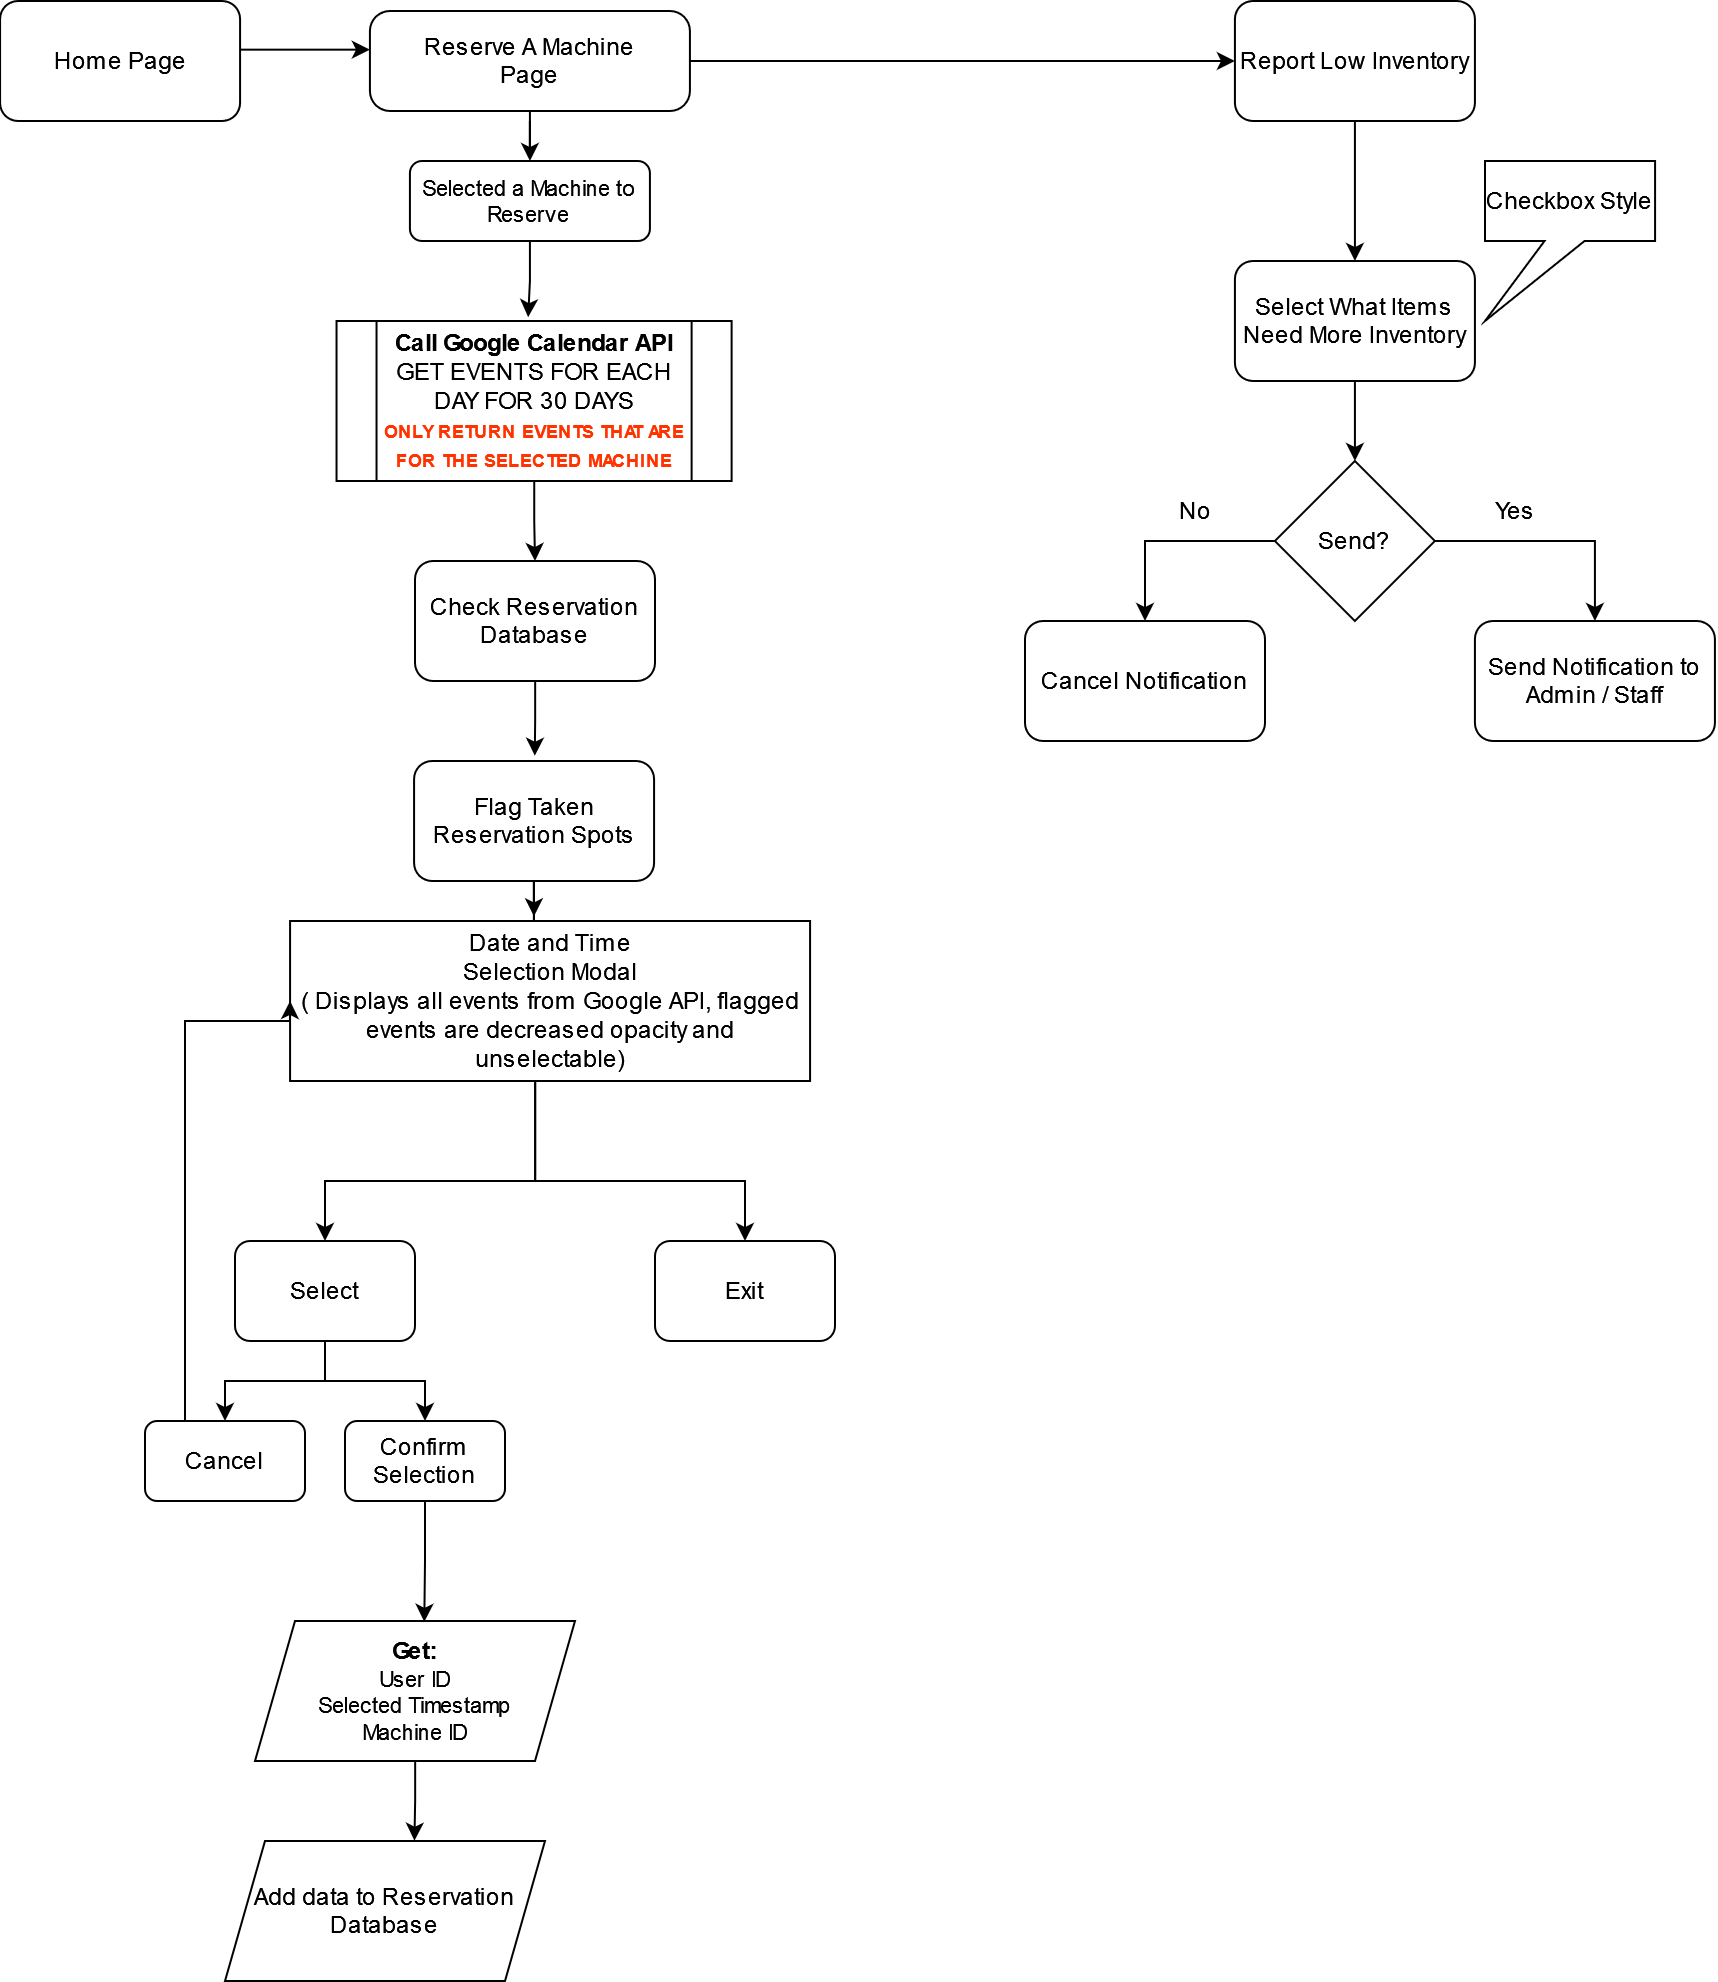

The diagram above was exported from draw.io. Its source (the exported page's mxGraphModel, read from the mxfile embedded in the PNG):
<mxGraphModel dx="3056" dy="48" grid="1" gridSize="10" guides="1" tooltips="1" connect="1" arrows="1" fold="1" page="1" pageScale="1" pageWidth="850" pageHeight="1100" math="0" shadow="0">
  <root>
    <mxCell id="0" />
    <mxCell id="1" parent="0" />
    <mxCell id="7NOk_PoTQ5pe2xrSPfQL-50" style="edgeStyle=orthogonalEdgeStyle;rounded=0;orthogonalLoop=1;jettySize=auto;html=1;fontSize=11;" edge="1" parent="1" source="dakCBnvCRjzGUtnqDhZ8-2">
      <mxGeometry relative="1" as="geometry">
        <mxPoint x="162.46000000000004" y="1210" as="targetPoint" />
      </mxGeometry>
    </mxCell>
    <mxCell id="dakCBnvCRjzGUtnqDhZ8-2" value="Reserve A Machine&lt;br&gt;Page" style="html=1;dashed=0;rounded=1;absoluteArcSize=1;arcSize=20;verticalAlign=middle;align=center;" parent="1" vertex="1">
      <mxGeometry x="82.46000000000002" y="1135" width="160" height="50" as="geometry" />
    </mxCell>
    <mxCell id="dakCBnvCRjzGUtnqDhZ8-16" value="Report Low Inventory" style="rounded=1;whiteSpace=wrap;html=1;" parent="1" vertex="1">
      <mxGeometry x="514.96" y="1130" width="120" height="60" as="geometry" />
    </mxCell>
    <mxCell id="dakCBnvCRjzGUtnqDhZ8-17" value="" style="endArrow=classic;html=1;rounded=0;entryX=0;entryY=0.5;entryDx=0;entryDy=0;exitX=1;exitY=0.5;exitDx=0;exitDy=0;" parent="1" edge="1" target="dakCBnvCRjzGUtnqDhZ8-16" source="dakCBnvCRjzGUtnqDhZ8-2">
      <mxGeometry width="50" height="50" relative="1" as="geometry">
        <mxPoint x="354.96" y="1160" as="sourcePoint" />
        <mxPoint x="414.96" y="1130" as="targetPoint" />
      </mxGeometry>
    </mxCell>
    <mxCell id="0lK1I4un2h4h2gUuI4y6-1" value="" style="endArrow=classic;html=1;rounded=0;exitX=0.5;exitY=1;exitDx=0;exitDy=0;" edge="1" parent="1" source="dakCBnvCRjzGUtnqDhZ8-16">
      <mxGeometry width="50" height="50" relative="1" as="geometry">
        <mxPoint x="354.96" y="1440" as="sourcePoint" />
        <mxPoint x="574.96" y="1260" as="targetPoint" />
      </mxGeometry>
    </mxCell>
    <mxCell id="0lK1I4un2h4h2gUuI4y6-2" value="Select What Items Need More Inventory" style="rounded=1;whiteSpace=wrap;html=1;" vertex="1" parent="1">
      <mxGeometry x="514.96" y="1260" width="120" height="60" as="geometry" />
    </mxCell>
    <mxCell id="X9IkLC7KCNGzTMxrRnHa-1" value="Send?" style="rhombus;whiteSpace=wrap;html=1;" vertex="1" parent="1">
      <mxGeometry x="534.96" y="1360" width="80" height="80" as="geometry" />
    </mxCell>
    <mxCell id="X9IkLC7KCNGzTMxrRnHa-2" value="" style="endArrow=classic;html=1;rounded=0;entryX=0.5;entryY=0;entryDx=0;entryDy=0;exitX=0.5;exitY=1;exitDx=0;exitDy=0;" edge="1" parent="1" source="0lK1I4un2h4h2gUuI4y6-2" target="X9IkLC7KCNGzTMxrRnHa-1">
      <mxGeometry width="50" height="50" relative="1" as="geometry">
        <mxPoint x="444.96" y="1510" as="sourcePoint" />
        <mxPoint x="494.96" y="1460" as="targetPoint" />
      </mxGeometry>
    </mxCell>
    <mxCell id="cpdL1n7gB8t9M7tcHqXe-1" value="Cancel Notification" style="rounded=1;whiteSpace=wrap;html=1;" vertex="1" parent="1">
      <mxGeometry x="410" y="1440" width="120" height="60" as="geometry" />
    </mxCell>
    <mxCell id="cpdL1n7gB8t9M7tcHqXe-2" value="Send Notification to Admin / Staff" style="rounded=1;whiteSpace=wrap;html=1;" vertex="1" parent="1">
      <mxGeometry x="634.96" y="1440" width="120" height="60" as="geometry" />
    </mxCell>
    <mxCell id="cpdL1n7gB8t9M7tcHqXe-3" value="" style="endArrow=classic;html=1;rounded=0;entryX=0.5;entryY=0;entryDx=0;entryDy=0;exitX=1;exitY=0.5;exitDx=0;exitDy=0;" edge="1" parent="1" source="X9IkLC7KCNGzTMxrRnHa-1" target="cpdL1n7gB8t9M7tcHqXe-2">
      <mxGeometry width="50" height="50" relative="1" as="geometry">
        <mxPoint x="664.96" y="1410" as="sourcePoint" />
        <mxPoint x="714.96" y="1360" as="targetPoint" />
        <Array as="points">
          <mxPoint x="694.96" y="1400" />
        </Array>
      </mxGeometry>
    </mxCell>
    <mxCell id="cpdL1n7gB8t9M7tcHqXe-4" value="Yes" style="text;html=1;align=center;verticalAlign=middle;resizable=0;points=[];autosize=1;strokeColor=none;fillColor=none;" vertex="1" parent="1">
      <mxGeometry x="634.96" y="1370" width="40" height="30" as="geometry" />
    </mxCell>
    <mxCell id="cpdL1n7gB8t9M7tcHqXe-5" value="No" style="text;html=1;align=center;verticalAlign=middle;resizable=0;points=[];autosize=1;strokeColor=none;fillColor=none;" vertex="1" parent="1">
      <mxGeometry x="474.96" y="1370" width="40" height="30" as="geometry" />
    </mxCell>
    <mxCell id="cpdL1n7gB8t9M7tcHqXe-6" value="" style="endArrow=classic;html=1;rounded=0;entryX=0.5;entryY=0;entryDx=0;entryDy=0;exitX=0;exitY=0.5;exitDx=0;exitDy=0;" edge="1" parent="1" source="X9IkLC7KCNGzTMxrRnHa-1" target="cpdL1n7gB8t9M7tcHqXe-1">
      <mxGeometry width="50" height="50" relative="1" as="geometry">
        <mxPoint x="410" y="1400" as="sourcePoint" />
        <mxPoint x="460" y="1350" as="targetPoint" />
        <Array as="points">
          <mxPoint x="470" y="1400" />
        </Array>
      </mxGeometry>
    </mxCell>
    <mxCell id="uiwGlKwp74CANXUO39Sh-1" value="Checkbox Style" style="shape=callout;whiteSpace=wrap;html=1;perimeter=calloutPerimeter;position2=0;size=40;position=0.35;base=20;" vertex="1" parent="1">
      <mxGeometry x="640" y="1210" width="85.04" height="80" as="geometry" />
    </mxCell>
    <mxCell id="86eGg-ShxUlEE5SgeN2U-1" value="Home Page" style="rounded=1;whiteSpace=wrap;html=1;" vertex="1" parent="1">
      <mxGeometry x="-102.46" y="1130" width="120" height="60" as="geometry" />
    </mxCell>
    <mxCell id="86eGg-ShxUlEE5SgeN2U-2" value="" style="endArrow=classic;html=1;rounded=0;exitX=1;exitY=0.5;exitDx=0;exitDy=0;entryX=0;entryY=0.5;entryDx=0;entryDy=0;" edge="1" parent="1">
      <mxGeometry width="50" height="50" relative="1" as="geometry">
        <mxPoint x="17.540000000000006" y="1154.33" as="sourcePoint" />
        <mxPoint x="82.46000000000008" y="1154.33" as="targetPoint" />
      </mxGeometry>
    </mxCell>
    <mxCell id="7NOk_PoTQ5pe2xrSPfQL-57" style="edgeStyle=orthogonalEdgeStyle;rounded=0;orthogonalLoop=1;jettySize=auto;html=1;entryX=0.5;entryY=0;entryDx=0;entryDy=0;fontSize=12;fontColor=#000000;" edge="1" parent="1" source="7NOk_PoTQ5pe2xrSPfQL-33" target="7NOk_PoTQ5pe2xrSPfQL-54">
      <mxGeometry relative="1" as="geometry" />
    </mxCell>
    <mxCell id="7NOk_PoTQ5pe2xrSPfQL-33" value="&lt;div&gt;&lt;b&gt;Call Google Calendar API&lt;/b&gt;&lt;/div&gt;&lt;div&gt;GET EVENTS FOR EACH DAY FOR 30 DAYS&lt;/div&gt;&lt;div&gt;&lt;b&gt;&lt;font color=&quot;#FF3300&quot;&gt;&lt;font style=&quot;font-size: 11px;&quot;&gt;&lt;font style=&quot;font-size: 10px;&quot;&gt;&lt;font style=&quot;font-size: 9px;&quot;&gt;ONLY RETURN EVENTS THAT ARE FOR THE SELECTED &lt;/font&gt;&lt;/font&gt;&lt;/font&gt;&lt;/font&gt;&lt;/b&gt;&lt;b&gt;&lt;font color=&quot;#FF3300&quot;&gt;&lt;font style=&quot;font-size: 11px;&quot;&gt;&lt;font style=&quot;font-size: 10px;&quot;&gt;&lt;font style=&quot;font-size: 9px;&quot;&gt;MACHINE&lt;/font&gt;&lt;/font&gt;&lt;/font&gt;&lt;/font&gt;&lt;/b&gt;&lt;/div&gt;" style="shape=process;whiteSpace=wrap;html=1;backgroundOutline=1;" vertex="1" parent="1">
      <mxGeometry x="65.77" y="1290" width="197.54" height="80" as="geometry" />
    </mxCell>
    <mxCell id="7NOk_PoTQ5pe2xrSPfQL-35" style="edgeStyle=orthogonalEdgeStyle;rounded=0;orthogonalLoop=1;jettySize=auto;html=1;" edge="1" parent="1" source="7NOk_PoTQ5pe2xrSPfQL-37" target="7NOk_PoTQ5pe2xrSPfQL-42">
      <mxGeometry relative="1" as="geometry" />
    </mxCell>
    <mxCell id="7NOk_PoTQ5pe2xrSPfQL-36" style="edgeStyle=orthogonalEdgeStyle;rounded=0;orthogonalLoop=1;jettySize=auto;html=1;entryX=0.5;entryY=0;entryDx=0;entryDy=0;" edge="1" parent="1" source="7NOk_PoTQ5pe2xrSPfQL-37" target="7NOk_PoTQ5pe2xrSPfQL-44">
      <mxGeometry relative="1" as="geometry" />
    </mxCell>
    <mxCell id="7NOk_PoTQ5pe2xrSPfQL-37" value="Select" style="rounded=1;whiteSpace=wrap;html=1;" vertex="1" parent="1">
      <mxGeometry x="14.999999999999993" y="1750" width="90" height="50" as="geometry" />
    </mxCell>
    <mxCell id="7NOk_PoTQ5pe2xrSPfQL-38" style="edgeStyle=orthogonalEdgeStyle;rounded=0;orthogonalLoop=1;jettySize=auto;html=1;entryX=0.5;entryY=0;entryDx=0;entryDy=0;" edge="1" parent="1" source="7NOk_PoTQ5pe2xrSPfQL-40" target="7NOk_PoTQ5pe2xrSPfQL-37">
      <mxGeometry relative="1" as="geometry">
        <mxPoint x="120" y="1760" as="targetPoint" />
        <Array as="points">
          <mxPoint x="164.99999999999997" y="1720" />
          <mxPoint x="60" y="1720" />
        </Array>
      </mxGeometry>
    </mxCell>
    <mxCell id="7NOk_PoTQ5pe2xrSPfQL-39" style="edgeStyle=orthogonalEdgeStyle;rounded=0;orthogonalLoop=1;jettySize=auto;html=1;entryX=0.5;entryY=0;entryDx=0;entryDy=0;" edge="1" parent="1" source="7NOk_PoTQ5pe2xrSPfQL-40" target="7NOk_PoTQ5pe2xrSPfQL-45">
      <mxGeometry relative="1" as="geometry">
        <Array as="points">
          <mxPoint x="164.99999999999997" y="1720" />
          <mxPoint x="270.00000000000006" y="1720" />
        </Array>
      </mxGeometry>
    </mxCell>
    <mxCell id="7NOk_PoTQ5pe2xrSPfQL-40" value="&lt;div&gt;Date and Time&lt;/div&gt;&lt;div&gt;Selection Modal&lt;/div&gt;&lt;div&gt;( Displays all events from Google API, flagged events are decreased opacity and unselectable) &lt;br&gt;&lt;/div&gt;" style="rounded=0;whiteSpace=wrap;html=1;" vertex="1" parent="1">
      <mxGeometry x="42.54" y="1590" width="260" height="80" as="geometry" />
    </mxCell>
    <mxCell id="7NOk_PoTQ5pe2xrSPfQL-41" style="edgeStyle=orthogonalEdgeStyle;rounded=0;orthogonalLoop=1;jettySize=auto;html=1;entryX=0.529;entryY=0.006;entryDx=0;entryDy=0;entryPerimeter=0;fontSize=11;" edge="1" parent="1" source="7NOk_PoTQ5pe2xrSPfQL-42" target="7NOk_PoTQ5pe2xrSPfQL-47">
      <mxGeometry relative="1" as="geometry" />
    </mxCell>
    <mxCell id="7NOk_PoTQ5pe2xrSPfQL-42" value="Confirm Selection" style="rounded=1;whiteSpace=wrap;html=1;" vertex="1" parent="1">
      <mxGeometry x="70" y="1840" width="80" height="40" as="geometry" />
    </mxCell>
    <mxCell id="7NOk_PoTQ5pe2xrSPfQL-43" style="edgeStyle=orthogonalEdgeStyle;rounded=0;orthogonalLoop=1;jettySize=auto;html=1;entryX=0;entryY=0.5;entryDx=0;entryDy=0;" edge="1" parent="1" source="7NOk_PoTQ5pe2xrSPfQL-44" target="7NOk_PoTQ5pe2xrSPfQL-40">
      <mxGeometry relative="1" as="geometry">
        <mxPoint x="-10.000000000000007" y="1620" as="targetPoint" />
        <Array as="points">
          <mxPoint x="-10.000000000000007" y="1640" />
        </Array>
      </mxGeometry>
    </mxCell>
    <mxCell id="7NOk_PoTQ5pe2xrSPfQL-44" value="Cancel" style="rounded=1;whiteSpace=wrap;html=1;" vertex="1" parent="1">
      <mxGeometry x="-30.000000000000007" y="1840" width="80" height="40" as="geometry" />
    </mxCell>
    <mxCell id="7NOk_PoTQ5pe2xrSPfQL-45" value="Exit" style="rounded=1;whiteSpace=wrap;html=1;" vertex="1" parent="1">
      <mxGeometry x="225" y="1750" width="90" height="50" as="geometry" />
    </mxCell>
    <mxCell id="7NOk_PoTQ5pe2xrSPfQL-46" style="edgeStyle=orthogonalEdgeStyle;rounded=0;orthogonalLoop=1;jettySize=auto;html=1;entryX=0.592;entryY=-0.002;entryDx=0;entryDy=0;entryPerimeter=0;fontSize=11;" edge="1" parent="1" source="7NOk_PoTQ5pe2xrSPfQL-47" target="7NOk_PoTQ5pe2xrSPfQL-48">
      <mxGeometry relative="1" as="geometry" />
    </mxCell>
    <mxCell id="7NOk_PoTQ5pe2xrSPfQL-47" value="&lt;div&gt;&lt;b&gt;Get:&lt;/b&gt;&lt;/div&gt;&lt;div style=&quot;font-size: 11px;&quot;&gt;&lt;font style=&quot;font-size: 11px;&quot;&gt;User ID&lt;/font&gt;&lt;/div&gt;&lt;div style=&quot;font-size: 11px;&quot;&gt;&lt;font style=&quot;font-size: 11px;&quot;&gt;Selected Timestamp&lt;/font&gt;&lt;/div&gt;&lt;div style=&quot;font-size: 11px;&quot;&gt;&lt;font style=&quot;font-size: 11px;&quot;&gt;Machine ID&lt;br&gt;&lt;/font&gt;&lt;/div&gt;" style="shape=parallelogram;perimeter=parallelogramPerimeter;whiteSpace=wrap;html=1;fixedSize=1;" vertex="1" parent="1">
      <mxGeometry x="24.999999999999993" y="1940" width="160" height="70" as="geometry" />
    </mxCell>
    <mxCell id="7NOk_PoTQ5pe2xrSPfQL-48" value="&lt;div&gt;Add data to Reservation&lt;/div&gt;&lt;div&gt;Database&lt;br&gt;&lt;/div&gt;" style="shape=parallelogram;perimeter=parallelogramPerimeter;whiteSpace=wrap;html=1;fixedSize=1;" vertex="1" parent="1">
      <mxGeometry x="9.999999999999993" y="2050" width="160" height="70" as="geometry" />
    </mxCell>
    <mxCell id="7NOk_PoTQ5pe2xrSPfQL-56" style="edgeStyle=orthogonalEdgeStyle;rounded=0;orthogonalLoop=1;jettySize=auto;html=1;entryX=0.485;entryY=-0.024;entryDx=0;entryDy=0;entryPerimeter=0;fontSize=12;fontColor=#000000;" edge="1" parent="1" source="7NOk_PoTQ5pe2xrSPfQL-51" target="7NOk_PoTQ5pe2xrSPfQL-33">
      <mxGeometry relative="1" as="geometry" />
    </mxCell>
    <mxCell id="7NOk_PoTQ5pe2xrSPfQL-51" value="&lt;div&gt;Selected a Machine to&lt;/div&gt;&lt;div&gt;Reserve&lt;br&gt;&lt;/div&gt;" style="rounded=1;whiteSpace=wrap;html=1;fontSize=11;" vertex="1" parent="1">
      <mxGeometry x="102.46" y="1210" width="120" height="40" as="geometry" />
    </mxCell>
    <mxCell id="7NOk_PoTQ5pe2xrSPfQL-58" style="edgeStyle=orthogonalEdgeStyle;rounded=0;orthogonalLoop=1;jettySize=auto;html=1;entryX=0.503;entryY=-0.044;entryDx=0;entryDy=0;entryPerimeter=0;fontSize=12;fontColor=#000000;" edge="1" parent="1" source="7NOk_PoTQ5pe2xrSPfQL-54" target="7NOk_PoTQ5pe2xrSPfQL-55">
      <mxGeometry relative="1" as="geometry" />
    </mxCell>
    <mxCell id="7NOk_PoTQ5pe2xrSPfQL-54" value="&lt;div&gt;&lt;font style=&quot;font-size: 10px;&quot; color=&quot;#000000&quot;&gt;&lt;font style=&quot;font-size: 11px;&quot;&gt;&lt;font style=&quot;font-size: 12px;&quot;&gt;Check Reservation&lt;/font&gt;&lt;/font&gt;&lt;/font&gt;&lt;/div&gt;&lt;div&gt;&lt;font style=&quot;font-size: 10px;&quot; color=&quot;#000000&quot;&gt;&lt;font style=&quot;font-size: 11px;&quot;&gt;&lt;font style=&quot;font-size: 12px;&quot;&gt;Database&lt;br&gt;&lt;/font&gt;&lt;/font&gt;&lt;/font&gt;&lt;/div&gt;" style="rounded=1;whiteSpace=wrap;html=1;fontSize=9;fontColor=#FF3300;" vertex="1" parent="1">
      <mxGeometry x="105" y="1410" width="120" height="60" as="geometry" />
    </mxCell>
    <mxCell id="7NOk_PoTQ5pe2xrSPfQL-60" style="edgeStyle=orthogonalEdgeStyle;rounded=0;orthogonalLoop=1;jettySize=auto;html=1;entryX=0.469;entryY=-0.029;entryDx=0;entryDy=0;entryPerimeter=0;fontSize=12;fontColor=#000000;" edge="1" parent="1" source="7NOk_PoTQ5pe2xrSPfQL-55" target="7NOk_PoTQ5pe2xrSPfQL-40">
      <mxGeometry relative="1" as="geometry" />
    </mxCell>
    <mxCell id="7NOk_PoTQ5pe2xrSPfQL-55" value="Flag Taken Reservation Spots" style="rounded=1;whiteSpace=wrap;html=1;fontSize=12;fontColor=#000000;" vertex="1" parent="1">
      <mxGeometry x="104.53999999999999" y="1510" width="120" height="60" as="geometry" />
    </mxCell>
  </root>
</mxGraphModel>